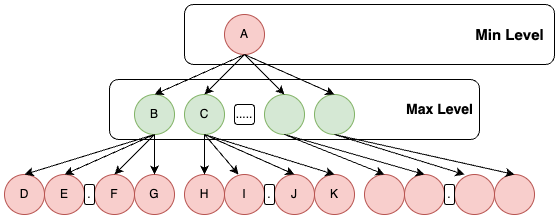

The diagram above was exported from draw.io. Its source (the exported page's mxGraphModel, read from the mxfile embedded in the PNG):
<mxGraphModel dx="1434" dy="790" grid="1" gridSize="10" guides="1" tooltips="1" connect="1" arrows="1" fold="1" page="1" pageScale="1" pageWidth="850" pageHeight="1100" math="0" shadow="0">
  <root>
    <mxCell id="0" />
    <mxCell id="1" parent="0" />
    <mxCell id="OglH8SZ-lLgLghh16xvO-1" value="A" style="ellipse;whiteSpace=wrap;html=1;aspect=fixed;fillColor=#f8cecc;strokeColor=#b85450;" vertex="1" parent="1">
      <mxGeometry x="360" y="120" width="40" height="40" as="geometry" />
    </mxCell>
    <mxCell id="OglH8SZ-lLgLghh16xvO-2" value="B" style="ellipse;whiteSpace=wrap;html=1;aspect=fixed;fillColor=#d5e8d4;strokeColor=#82b366;" vertex="1" parent="1">
      <mxGeometry x="270" y="200" width="40" height="40" as="geometry" />
    </mxCell>
    <mxCell id="OglH8SZ-lLgLghh16xvO-3" value="C" style="ellipse;whiteSpace=wrap;html=1;aspect=fixed;fillColor=#d5e8d4;strokeColor=#82b366;" vertex="1" parent="1">
      <mxGeometry x="320" y="200" width="40" height="40" as="geometry" />
    </mxCell>
    <mxCell id="OglH8SZ-lLgLghh16xvO-4" value="" style="ellipse;whiteSpace=wrap;html=1;aspect=fixed;fillColor=#d5e8d4;strokeColor=#82b366;" vertex="1" parent="1">
      <mxGeometry x="400" y="200" width="40" height="40" as="geometry" />
    </mxCell>
    <mxCell id="OglH8SZ-lLgLghh16xvO-5" value="" style="ellipse;whiteSpace=wrap;html=1;aspect=fixed;fillColor=#d5e8d4;strokeColor=#82b366;" vertex="1" parent="1">
      <mxGeometry x="450" y="200" width="40" height="40" as="geometry" />
    </mxCell>
    <mxCell id="OglH8SZ-lLgLghh16xvO-6" value="....." style="rounded=1;whiteSpace=wrap;html=1;" vertex="1" parent="1">
      <mxGeometry x="370" y="210" width="20" height="20" as="geometry" />
    </mxCell>
    <mxCell id="OglH8SZ-lLgLghh16xvO-7" value="" style="endArrow=classic;html=1;rounded=0;exitX=0.5;exitY=1;exitDx=0;exitDy=0;entryX=0.5;entryY=0;entryDx=0;entryDy=0;" edge="1" parent="1" source="OglH8SZ-lLgLghh16xvO-1" target="OglH8SZ-lLgLghh16xvO-2">
      <mxGeometry width="50" height="50" relative="1" as="geometry">
        <mxPoint x="400" y="430" as="sourcePoint" />
        <mxPoint x="450" y="380" as="targetPoint" />
      </mxGeometry>
    </mxCell>
    <mxCell id="OglH8SZ-lLgLghh16xvO-8" value="" style="endArrow=classic;html=1;rounded=0;entryX=0.5;entryY=0;entryDx=0;entryDy=0;" edge="1" parent="1" target="OglH8SZ-lLgLghh16xvO-3">
      <mxGeometry width="50" height="50" relative="1" as="geometry">
        <mxPoint x="380" y="160" as="sourcePoint" />
        <mxPoint x="300" y="210" as="targetPoint" />
      </mxGeometry>
    </mxCell>
    <mxCell id="OglH8SZ-lLgLghh16xvO-9" value="" style="endArrow=classic;html=1;rounded=0;entryX=0.5;entryY=0;entryDx=0;entryDy=0;" edge="1" parent="1" target="OglH8SZ-lLgLghh16xvO-4">
      <mxGeometry width="50" height="50" relative="1" as="geometry">
        <mxPoint x="380" y="160" as="sourcePoint" />
        <mxPoint x="350" y="210" as="targetPoint" />
      </mxGeometry>
    </mxCell>
    <mxCell id="OglH8SZ-lLgLghh16xvO-10" value="" style="endArrow=classic;html=1;rounded=0;entryX=0.5;entryY=0;entryDx=0;entryDy=0;exitX=0.5;exitY=1;exitDx=0;exitDy=0;" edge="1" parent="1" source="OglH8SZ-lLgLghh16xvO-1" target="OglH8SZ-lLgLghh16xvO-5">
      <mxGeometry width="50" height="50" relative="1" as="geometry">
        <mxPoint x="390" y="170" as="sourcePoint" />
        <mxPoint x="430" y="210" as="targetPoint" />
      </mxGeometry>
    </mxCell>
    <mxCell id="OglH8SZ-lLgLghh16xvO-11" value="&lt;b&gt;&lt;font style=&quot;font-size: 15px;&quot;&gt;Min Level&lt;/font&gt;&lt;/b&gt;" style="text;html=1;align=center;verticalAlign=middle;resizable=0;points=[];autosize=1;strokeColor=none;fillColor=none;" vertex="1" parent="1">
      <mxGeometry x="600" y="125" width="90" height="30" as="geometry" />
    </mxCell>
    <mxCell id="OglH8SZ-lLgLghh16xvO-12" value="&lt;b&gt;&lt;font style=&quot;font-size: 14px;&quot;&gt;Max Level&lt;/font&gt;&lt;/b&gt;" style="text;html=1;align=center;verticalAlign=middle;resizable=0;points=[];autosize=1;strokeColor=none;fillColor=none;" vertex="1" parent="1">
      <mxGeometry x="530" y="200" width="90" height="30" as="geometry" />
    </mxCell>
    <mxCell id="OglH8SZ-lLgLghh16xvO-13" value="D" style="ellipse;whiteSpace=wrap;html=1;aspect=fixed;fillColor=#f8cecc;strokeColor=#b85450;" vertex="1" parent="1">
      <mxGeometry x="140" y="280" width="40" height="40" as="geometry" />
    </mxCell>
    <mxCell id="OglH8SZ-lLgLghh16xvO-14" value="E" style="ellipse;whiteSpace=wrap;html=1;aspect=fixed;fillColor=#f8cecc;strokeColor=#b85450;" vertex="1" parent="1">
      <mxGeometry x="180" y="280" width="40" height="40" as="geometry" />
    </mxCell>
    <mxCell id="OglH8SZ-lLgLghh16xvO-15" value="F" style="ellipse;whiteSpace=wrap;html=1;aspect=fixed;fillColor=#f8cecc;strokeColor=#b85450;" vertex="1" parent="1">
      <mxGeometry x="230" y="280" width="40" height="40" as="geometry" />
    </mxCell>
    <mxCell id="OglH8SZ-lLgLghh16xvO-16" value="G" style="ellipse;whiteSpace=wrap;html=1;aspect=fixed;fillColor=#f8cecc;strokeColor=#b85450;" vertex="1" parent="1">
      <mxGeometry x="270" y="280" width="40" height="40" as="geometry" />
    </mxCell>
    <mxCell id="OglH8SZ-lLgLghh16xvO-17" value="" style="endArrow=classic;html=1;rounded=0;exitX=0.5;exitY=1;exitDx=0;exitDy=0;entryX=0.5;entryY=0;entryDx=0;entryDy=0;" edge="1" parent="1" source="OglH8SZ-lLgLghh16xvO-2" target="OglH8SZ-lLgLghh16xvO-13">
      <mxGeometry width="50" height="50" relative="1" as="geometry">
        <mxPoint x="390" y="170" as="sourcePoint" />
        <mxPoint x="300" y="210" as="targetPoint" />
      </mxGeometry>
    </mxCell>
    <mxCell id="OglH8SZ-lLgLghh16xvO-18" value="" style="endArrow=classic;html=1;rounded=0;exitX=0.5;exitY=1;exitDx=0;exitDy=0;entryX=0.5;entryY=0;entryDx=0;entryDy=0;" edge="1" parent="1" source="OglH8SZ-lLgLghh16xvO-2" target="OglH8SZ-lLgLghh16xvO-14">
      <mxGeometry width="50" height="50" relative="1" as="geometry">
        <mxPoint x="300" y="250" as="sourcePoint" />
        <mxPoint x="190" y="290" as="targetPoint" />
      </mxGeometry>
    </mxCell>
    <mxCell id="OglH8SZ-lLgLghh16xvO-19" value="" style="endArrow=classic;html=1;rounded=0;entryX=0.5;entryY=0;entryDx=0;entryDy=0;" edge="1" parent="1" target="OglH8SZ-lLgLghh16xvO-15">
      <mxGeometry width="50" height="50" relative="1" as="geometry">
        <mxPoint x="290" y="240" as="sourcePoint" />
        <mxPoint x="240" y="290" as="targetPoint" />
      </mxGeometry>
    </mxCell>
    <mxCell id="OglH8SZ-lLgLghh16xvO-20" value="" style="endArrow=classic;html=1;rounded=0;entryX=0.5;entryY=0;entryDx=0;entryDy=0;exitX=0.5;exitY=1;exitDx=0;exitDy=0;" edge="1" parent="1" source="OglH8SZ-lLgLghh16xvO-2" target="OglH8SZ-lLgLghh16xvO-16">
      <mxGeometry width="50" height="50" relative="1" as="geometry">
        <mxPoint x="300" y="250" as="sourcePoint" />
        <mxPoint x="300" y="290" as="targetPoint" />
      </mxGeometry>
    </mxCell>
    <mxCell id="OglH8SZ-lLgLghh16xvO-21" value="." style="rounded=1;whiteSpace=wrap;html=1;" vertex="1" parent="1">
      <mxGeometry x="220" y="290" width="10" height="20" as="geometry" />
    </mxCell>
    <mxCell id="OglH8SZ-lLgLghh16xvO-22" value="H" style="ellipse;whiteSpace=wrap;html=1;aspect=fixed;fillColor=#f8cecc;strokeColor=#b85450;" vertex="1" parent="1">
      <mxGeometry x="320" y="280" width="40" height="40" as="geometry" />
    </mxCell>
    <mxCell id="OglH8SZ-lLgLghh16xvO-23" value="I" style="ellipse;whiteSpace=wrap;html=1;aspect=fixed;fillColor=#f8cecc;strokeColor=#b85450;" vertex="1" parent="1">
      <mxGeometry x="360" y="280" width="40" height="40" as="geometry" />
    </mxCell>
    <mxCell id="OglH8SZ-lLgLghh16xvO-25" value="J" style="ellipse;whiteSpace=wrap;html=1;aspect=fixed;fillColor=#f8cecc;strokeColor=#b85450;" vertex="1" parent="1">
      <mxGeometry x="410" y="280" width="40" height="40" as="geometry" />
    </mxCell>
    <mxCell id="OglH8SZ-lLgLghh16xvO-26" value="K" style="ellipse;whiteSpace=wrap;html=1;aspect=fixed;fillColor=#f8cecc;strokeColor=#b85450;" vertex="1" parent="1">
      <mxGeometry x="450" y="280" width="40" height="40" as="geometry" />
    </mxCell>
    <mxCell id="OglH8SZ-lLgLghh16xvO-27" value="." style="rounded=1;whiteSpace=wrap;html=1;" vertex="1" parent="1">
      <mxGeometry x="400" y="290" width="10" height="20" as="geometry" />
    </mxCell>
    <mxCell id="OglH8SZ-lLgLghh16xvO-28" value="" style="endArrow=classic;html=1;rounded=0;exitX=0.5;exitY=1;exitDx=0;exitDy=0;entryX=0.5;entryY=0;entryDx=0;entryDy=0;" edge="1" parent="1" source="OglH8SZ-lLgLghh16xvO-3" target="OglH8SZ-lLgLghh16xvO-22">
      <mxGeometry width="50" height="50" relative="1" as="geometry">
        <mxPoint x="300" y="250" as="sourcePoint" />
        <mxPoint x="170" y="290" as="targetPoint" />
      </mxGeometry>
    </mxCell>
    <mxCell id="OglH8SZ-lLgLghh16xvO-29" value="" style="endArrow=classic;html=1;rounded=0;exitX=0.5;exitY=1;exitDx=0;exitDy=0;entryX=0.35;entryY=0;entryDx=0;entryDy=0;entryPerimeter=0;" edge="1" parent="1" source="OglH8SZ-lLgLghh16xvO-3" target="OglH8SZ-lLgLghh16xvO-23">
      <mxGeometry width="50" height="50" relative="1" as="geometry">
        <mxPoint x="350" y="250" as="sourcePoint" />
        <mxPoint x="350" y="290" as="targetPoint" />
      </mxGeometry>
    </mxCell>
    <mxCell id="OglH8SZ-lLgLghh16xvO-30" value="" style="endArrow=classic;html=1;rounded=0;exitX=0.5;exitY=1;exitDx=0;exitDy=0;entryX=0.5;entryY=0;entryDx=0;entryDy=0;" edge="1" parent="1" source="OglH8SZ-lLgLghh16xvO-3" target="OglH8SZ-lLgLghh16xvO-25">
      <mxGeometry width="50" height="50" relative="1" as="geometry">
        <mxPoint x="350" y="250" as="sourcePoint" />
        <mxPoint x="384" y="290" as="targetPoint" />
      </mxGeometry>
    </mxCell>
    <mxCell id="OglH8SZ-lLgLghh16xvO-31" value="" style="endArrow=classic;html=1;rounded=0;exitX=0.5;exitY=1;exitDx=0;exitDy=0;entryX=0.5;entryY=0;entryDx=0;entryDy=0;" edge="1" parent="1" source="OglH8SZ-lLgLghh16xvO-3" target="OglH8SZ-lLgLghh16xvO-26">
      <mxGeometry width="50" height="50" relative="1" as="geometry">
        <mxPoint x="350" y="250" as="sourcePoint" />
        <mxPoint x="440" y="290" as="targetPoint" />
      </mxGeometry>
    </mxCell>
    <mxCell id="OglH8SZ-lLgLghh16xvO-32" value="" style="ellipse;whiteSpace=wrap;html=1;aspect=fixed;fillColor=#f8cecc;strokeColor=#b85450;" vertex="1" parent="1">
      <mxGeometry x="540" y="280" width="40" height="40" as="geometry" />
    </mxCell>
    <mxCell id="OglH8SZ-lLgLghh16xvO-33" value="" style="ellipse;whiteSpace=wrap;html=1;aspect=fixed;fillColor=#f8cecc;strokeColor=#b85450;" vertex="1" parent="1">
      <mxGeometry x="590" y="280" width="40" height="40" as="geometry" />
    </mxCell>
    <mxCell id="OglH8SZ-lLgLghh16xvO-34" value="" style="ellipse;whiteSpace=wrap;html=1;aspect=fixed;fillColor=#f8cecc;strokeColor=#b85450;" vertex="1" parent="1">
      <mxGeometry x="630" y="280" width="40" height="40" as="geometry" />
    </mxCell>
    <mxCell id="OglH8SZ-lLgLghh16xvO-35" value="." style="rounded=1;whiteSpace=wrap;html=1;" vertex="1" parent="1">
      <mxGeometry x="580" y="290" width="10" height="20" as="geometry" />
    </mxCell>
    <mxCell id="OglH8SZ-lLgLghh16xvO-36" value="" style="ellipse;whiteSpace=wrap;html=1;aspect=fixed;fillColor=#f8cecc;strokeColor=#b85450;" vertex="1" parent="1">
      <mxGeometry x="500" y="280" width="40" height="40" as="geometry" />
    </mxCell>
    <mxCell id="OglH8SZ-lLgLghh16xvO-37" value="" style="endArrow=classic;html=1;rounded=0;entryX=0.5;entryY=0;entryDx=0;entryDy=0;exitX=0.5;exitY=1;exitDx=0;exitDy=0;" edge="1" parent="1" source="OglH8SZ-lLgLghh16xvO-5" target="OglH8SZ-lLgLghh16xvO-34">
      <mxGeometry width="50" height="50" relative="1" as="geometry">
        <mxPoint x="350" y="250" as="sourcePoint" />
        <mxPoint x="480" y="290" as="targetPoint" />
      </mxGeometry>
    </mxCell>
    <mxCell id="OglH8SZ-lLgLghh16xvO-38" value="" style="endArrow=classic;html=1;rounded=0;entryX=0.25;entryY=0;entryDx=0;entryDy=0;exitX=0.5;exitY=1;exitDx=0;exitDy=0;entryPerimeter=0;" edge="1" parent="1" source="OglH8SZ-lLgLghh16xvO-5" target="OglH8SZ-lLgLghh16xvO-33">
      <mxGeometry width="50" height="50" relative="1" as="geometry">
        <mxPoint x="499" y="236" as="sourcePoint" />
        <mxPoint x="660" y="290" as="targetPoint" />
      </mxGeometry>
    </mxCell>
    <mxCell id="OglH8SZ-lLgLghh16xvO-39" value="" style="endArrow=classic;html=1;rounded=0;entryX=0.5;entryY=0;entryDx=0;entryDy=0;exitX=0.5;exitY=1;exitDx=0;exitDy=0;" edge="1" parent="1" source="OglH8SZ-lLgLghh16xvO-4" target="OglH8SZ-lLgLghh16xvO-32">
      <mxGeometry width="50" height="50" relative="1" as="geometry">
        <mxPoint x="480" y="250" as="sourcePoint" />
        <mxPoint x="610" y="290" as="targetPoint" />
      </mxGeometry>
    </mxCell>
    <mxCell id="OglH8SZ-lLgLghh16xvO-40" value="" style="endArrow=classic;html=1;rounded=0;entryX=0.5;entryY=0;entryDx=0;entryDy=0;" edge="1" parent="1" target="OglH8SZ-lLgLghh16xvO-36">
      <mxGeometry width="50" height="50" relative="1" as="geometry">
        <mxPoint x="420" y="240" as="sourcePoint" />
        <mxPoint x="570" y="290" as="targetPoint" />
      </mxGeometry>
    </mxCell>
    <mxCell id="OglH8SZ-lLgLghh16xvO-41" value="" style="rounded=1;whiteSpace=wrap;html=1;fillColor=none;" vertex="1" parent="1">
      <mxGeometry x="320" y="110" width="370" height="60" as="geometry" />
    </mxCell>
    <mxCell id="OglH8SZ-lLgLghh16xvO-42" value="" style="rounded=1;whiteSpace=wrap;html=1;fillColor=none;" vertex="1" parent="1">
      <mxGeometry x="245" y="185" width="370" height="60" as="geometry" />
    </mxCell>
  </root>
</mxGraphModel>